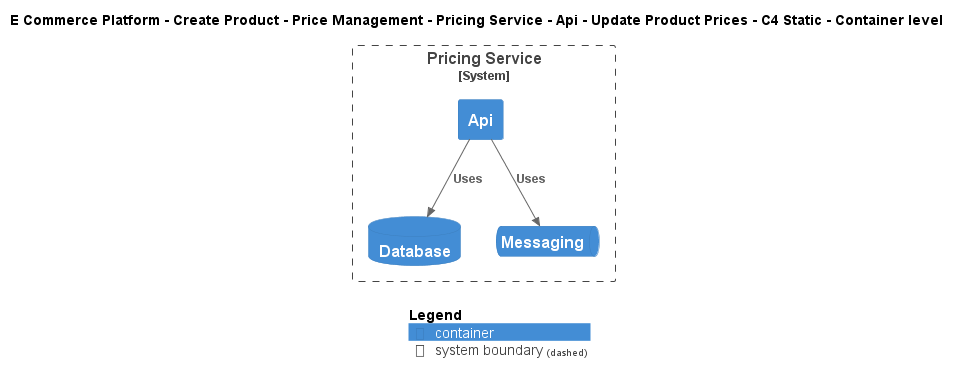

The diagram above was rendered by PlantUML. Its source (embedded in the PNG):
@startuml
!include ..\..\..\..\..\..\..\..\..\.c4s\C4_Container.puml

AddElementTag("c4interflow:lifecycle:new", $bgColor=green, $fontColor=#ffffff, $borderColor=green, $shadowing="False")
AddElementTag("c4interflow:lifecycle:changed", $bgColor=orange, $fontColor=#ffffff, $borderColor=orange, $shadowing="False")
AddElementTag("c4interflow:lifecycle:removed", $bgColor=red, $fontColor=#ffffff, $borderColor=red, $shadowing="False")

AddRelTag("c4interflow:lifecycle:new", $textColor=green, $lineColor=green)
AddRelTag("c4interflow:lifecycle:changed", $textColor=orange, $lineColor=orange)
AddRelTag("c4interflow:lifecycle:removed", $textColor=red, $lineColor=red)

SHOW_PERSON_PORTRAIT()
LAYOUT_TOP_DOWN()

skinparam linetype polyline

title E Commerce Platform - Create Product - Price Management - Pricing Service - Api - Update Product Prices - C4 Static - Container level


System_Boundary(ECommercePlatform.CreateProduct.PriceManagement.SoftwareSystems.PricingService, "Pricing Service") {
    Container(ECommercePlatform.CreateProduct.PriceManagement.SoftwareSystems.PricingService.Containers.Api, "Api", "", "")
    ContainerDb(ECommercePlatform.CreateProduct.PriceManagement.SoftwareSystems.PricingService.Containers.Database, "Database", "", "")
    ContainerQueue(ECommercePlatform.CreateProduct.PriceManagement.SoftwareSystems.PricingService.Containers.Messaging, "Messaging", "", "")
}

Rel(ECommercePlatform.CreateProduct.PriceManagement.SoftwareSystems.PricingService.Containers.Api, ECommercePlatform.CreateProduct.PriceManagement.SoftwareSystems.PricingService.Containers.Database, "Uses")
Rel(ECommercePlatform.CreateProduct.PriceManagement.SoftwareSystems.PricingService.Containers.Api, ECommercePlatform.CreateProduct.PriceManagement.SoftwareSystems.PricingService.Containers.Messaging, "Uses")


SHOW_LEGEND()
@enduml